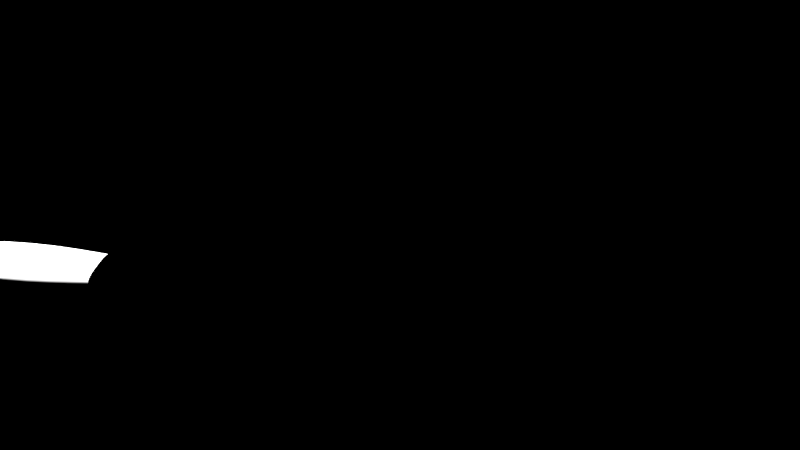 # Source: sarten.blend  (saved by Blender 2.70.0; exported with 4.5.12 LTS)
import bpy
from mathutils import Matrix  # noqa: F401  (used for matrix-valued properties, if any)

bpy.ops.wm.read_factory_settings(use_empty=True)
scene = bpy.context.scene
scene.name = 'Scene'

# ---- collections
col_collection_1 = bpy.data.collections.new('Collection 1'); scene.collection.children.link(col_collection_1)

# ---- materials (node trees are filled in below, after node groups)
mat_basesarten = bpy.data.materials.new('BaseSarten')
mat_basesarten.alpha_threshold = 0.0
mat_basesarten.diffuse_color = (0.0, 0.0, 0.0, 1.0)
mat_basesarten.roughness = 0.5
mat_basesarten.line_color = (0.0, 0.0, 0.0, 1.0)
mat_material = bpy.data.materials.new('Material')
mat_material.alpha_threshold = 0.0
mat_material.roughness = 0.5
mat_material.specular_intensity = 0.8276
mat_material.line_color = (0.0, 0.0, 0.0, 1.0)

# ---- material node trees

# ---- world
world_world = bpy.data.worlds.new('World'); scene.world = world_world
world_world.use_nodes = True; world_world.node_tree.nodes.clear()
_N = world_world.node_tree.nodes; _L = world_world.node_tree.links
n0 = _N.new('ShaderNodeOutputWorld'); n0.name = 'World Output'; n0.location = (300, 300)
n0.width = 120
n1 = _N.new('ShaderNodeBackground'); n1.name = 'Background'; n1.location = (10, 300)
n1.width = 150
n2 = _N.new('ShaderNodeRGB'); n2.name = 'RGB'; n2.location = (-180, 300)
n2.outputs[0].default_value = (0.0, 0.0, 0.0, 1.0)
_L.new(n1.outputs[0], n0.inputs[0])
_L.new(n2.outputs[0], n1.inputs[0])
n0.is_active_output = True
world_world.color = (0.0, 0.0, 0.0)
world_world.use_sun_shadow = False
world_world.sun_shadow_jitter_overblur = 0.0
world_world.cycles.sampling_method = 'MANUAL'
world_world.cycles.sample_map_resolution = 256

# ---- cameras
cam_camera_002 = bpy.data.cameras.new('Camera.002')
cam_camera_002.passepartout_alpha = 0.7881
cam_camera_002.clip_end = 497.7
cam_camera_002.lens = 91.09
cam_camera_002.sensor_width = 32.0
cam_camera_002.sensor_height = 18.0
cam_camera_002.show_limits = True
cam_camera_002.dof.focus_distance = 3.0
cam_camera_002.dof.aperture_fstop = 128.0

# ---- meshes
me_circle = bpy.data.meshes.new('Circle')
me_circle.from_pydata([(0.0, 1.0, 0.0), (-0.1951, 0.9808, 0.0), (-0.3827, 0.9239, 0.0), (-0.5556, 0.8315, 0.0), (-0.7071, 0.7071, 0.0), (-0.8315, 0.5556, 0.0), (-0.9239, 0.3827, 0.0), (-0.9808, 0.1951, 0.0), (-1.0, 7.55e-08, 0.0), (-0.9808, -0.1951, 0.0), (-0.9239, -0.3827, 0.0), (-0.8315, -0.5556, 0.0), (-0.7071, -0.7071, 0.0), (-0.5556, -0.8315, 0.0), (-0.3827, -0.9239, 0.0), (-0.1951, -0.9808, 0.0), (3.258e-07, -1.0, 0.0), (0.1951, -0.9808, 0.0), (0.3827, -0.9239, 0.0), (0.5556, -0.8315, 0.0), (0.7071, -0.7071, 0.0), (0.8315, -0.5556, 0.0), (0.9239, -0.3827, 0.0), (0.9808, -0.1951, 0.0), (1.0, 9.656e-07, 0.0), (0.9808, 0.1951, 0.0), (0.9239, 0.3827, 0.0), (0.8315, 0.5556, 0.0), (0.7071, 0.7071, 0.0), (0.5556, 0.8315, 0.0), (0.3827, 0.9239, 0.0), (0.1951, 0.9808, 0.0), (0.5087, 4.32, 0.4763), (-0.447, 2.247, 0.433), (-0.8767, 2.117, 0.433), (-1.273, 1.905, 0.433), (-1.62, 1.62, 0.433), (-1.905, 1.273, 0.433), (-2.117, 0.8767, 0.433), (-2.247, 0.447, 0.433), (-2.291, -1.974e-07, 0.433), (-2.247, -0.447, 0.433), (-2.117, -0.8767, 0.433), (-1.905, -1.273, 0.433), (-1.62, -1.62, 0.433), (-1.273, -1.905, 0.433), (-0.8767, -2.117, 0.433), (-0.4469, -2.247, 0.433), (9.172e-07, -2.291, 0.433), (0.447, -2.247, 0.433), (0.8767, -2.117, 0.433), (1.273, -1.905, 0.433), (1.62, -1.62, 0.433), (1.905, -1.273, 0.433), (2.117, -0.8767, 0.433), (2.247, -0.4469, 0.433), (2.291, 1.842e-06, 0.433), (2.247, 0.447, 0.433), (2.117, 0.8767, 0.433), (1.905, 1.273, 0.433), (1.62, 1.62, 0.433), (1.273, 1.905, 0.433), (0.8767, 2.117, 0.433), (0.4469, 2.247, 0.433), (1.874e-07, 2.463, 0.669), (-0.4805, 2.416, 0.669), (-0.9425, 2.275, 0.669), (-1.368, 2.048, 0.669), (-1.742, 1.742, 0.669), (-2.048, 1.368, 0.669), (-2.275, 0.9425, 0.669), (-2.416, 0.4805, 0.669), (-2.463, -2.368e-07, 0.669), (-2.416, -0.4805, 0.669), (-2.275, -0.9425, 0.669), (-2.048, -1.368, 0.669), (-1.742, -1.742, 0.669), (-1.368, -2.048, 0.669), (-0.9425, -2.275, 0.669), (-0.4805, -2.416, 0.669), (9.9e-07, -2.463, 0.669), (0.4805, -2.416, 0.669), (0.9425, -2.275, 0.669), (1.368, -2.048, 0.669), (1.742, -1.742, 0.669), (2.048, -1.368, 0.669), (2.275, -0.9425, 0.669), (2.416, -0.4805, 0.669), (2.463, 1.956e-06, 0.669), (2.416, 0.4805, 0.669), (2.275, 0.9425, 0.669), (2.048, 1.368, 0.669), (1.742, 1.742, 0.669), (1.368, 2.048, 0.669), (0.9425, 2.275, 0.669), (0.4805, 2.416, 0.669), (1.904e-07, 2.463, 0.9574), (-0.4805, 2.416, 0.9574), (-0.9425, 2.275, 0.9574), (-1.368, 2.048, 0.9574), (-1.742, 1.742, 0.9574), (-2.048, 1.368, 0.9574), (-2.275, 0.9425, 0.9574), (-2.416, 0.4805, 0.9574), (-2.463, -2.368e-07, 0.9574), (-2.416, -0.4805, 0.9574), (-2.275, -0.9425, 0.9574), (-2.048, -1.368, 0.9574), (-1.742, -1.742, 0.9574), (-1.368, -2.048, 0.9574), (-0.9425, -2.275, 0.9574), (-0.4805, -2.416, 0.9574), (9.929e-07, -2.463, 0.9574), (0.4805, -2.416, 0.9574), (0.9425, -2.275, 0.9574), (1.368, -2.048, 0.9574), (1.742, -1.742, 0.9574), (2.048, -1.368, 0.9574), (2.275, -0.9425, 0.9574), (2.416, -0.4805, 0.9574), (2.463, 1.956e-06, 0.9574), (2.416, 0.4805, 0.9574), (2.275, 0.9425, 0.9574), (2.048, 1.368, 0.9574), (1.742, 1.742, 0.9574), (1.368, 2.048, 0.9574), (0.9425, 2.275, 0.9574), (0.4805, 2.416, 0.9574), (-0.4622, 2.323, 0.9574), (2.481e-07, 2.369, 0.9574), (-0.9066, 2.189, 0.9574), (-1.316, 1.97, 0.9574), (-1.675, 1.675, 0.9574), (-1.97, 1.316, 0.9574), (-2.189, 0.9066, 0.9574), (-2.323, 0.4622, 0.9574), (-2.369, -2.361e-07, 0.9574), (-2.323, -0.4622, 0.9574), (-2.189, -0.9066, 0.9574), (-1.97, -1.316, 0.9574), (-1.675, -1.675, 0.9574), (-1.316, -1.97, 0.9574), (-0.9066, -2.189, 0.9574), (-0.4622, -2.323, 0.9574), (9.701e-07, -2.369, 0.9574), (0.4622, -2.323, 0.9574), (0.9066, -2.189, 0.9574), (1.316, -1.97, 0.9574), (1.675, -1.675, 0.9574), (1.97, -1.316, 0.9574), (2.189, -0.9066, 0.9574), (2.323, -0.4622, 0.9574), (2.369, 1.839e-06, 0.9574), (2.323, 0.4622, 0.9574), (2.189, 0.9066, 0.9574), (1.97, 1.316, 0.9574), (1.675, 1.675, 0.9574), (1.316, 1.97, 0.9574), (0.9066, 2.189, 0.9574), (0.4622, 2.323, 0.9574), (-0.4622, 2.323, 0.5811), (2.31e-07, 2.369, 0.5811), (-0.9066, 2.189, 0.5811), (-1.316, 1.97, 0.5811), (-1.675, 1.675, 0.5811), (-1.97, 1.316, 0.5811), (-2.189, 0.9066, 0.5811), (-2.323, 0.4622, 0.5811), (-2.369, -2.361e-07, 0.5811), (-2.323, -0.4622, 0.5811), (-2.189, -0.9066, 0.5811), (-1.97, -1.316, 0.5811), (-1.675, -1.675, 0.5811), (-1.316, -1.97, 0.5811), (-0.9066, -2.189, 0.5811), (-0.4622, -2.323, 0.5811), (9.529e-07, -2.369, 0.5811), (0.4622, -2.323, 0.5811), (0.9066, -2.189, 0.5811), (1.316, -1.97, 0.5811), (1.675, -1.675, 0.5811), (1.97, -1.316, 0.5811), (2.189, -0.9066, 0.5811), (2.323, -0.4622, 0.5811), (2.369, 1.839e-06, 0.5811), (2.323, 0.4622, 0.5811), (2.189, 0.9066, 0.5811), (1.97, 1.316, 0.5811), (1.675, 1.675, 0.5811), (1.316, 1.97, 0.5811), (0.9066, 2.189, 0.5811), (0.4622, 2.323, 0.5811), (1.404, 1.404, 0.2165), (1.103, 1.651, 0.2165), (0.3873, -1.947, 0.2165), (0.7597, -1.834, 0.2165), (-1.834, 0.7597, 0.2165), (-1.947, 0.3873, 0.2165), (1.834, 0.7597, 0.2165), (1.651, 1.103, 0.2165), (-1.404, 1.404, 0.2165), (-1.651, 1.103, 0.2165), (-0.3873, -1.947, 0.2165), (7.683e-07, -1.985, 0.2165), (1.985, 1.629e-06, 0.2165), (1.947, 0.3873, 0.2165), (-0.7597, 1.834, 0.2165), (-1.103, 1.651, 0.2165), (-1.103, -1.651, 0.2165), (-0.7597, -1.834, 0.2165), (1.834, -0.7597, 0.2165), (1.947, -0.3873, 0.2165), (1.214e-07, 1.985, 0.2165), (-0.3873, 1.947, 0.2165), (-1.651, -1.103, 0.2165), (-1.404, -1.404, 0.2165), (0.3873, 1.947, 0.2165), (1.404, -1.404, 0.2165), (1.651, -1.103, 0.2165), (-1.947, -0.3873, 0.2165), (-1.834, -0.7597, 0.2165), (0.7597, 1.834, 0.2165), (1.103, -1.651, 0.2165), (-1.985, -1.377e-07, 0.2165), (-0.3727, 1.874, 0.2092), (5.197e-07, 1.91, 0.2092), (-0.7311, 1.765, 0.2092), (-1.061, 1.588, 0.2092), (-1.351, 1.351, 0.2092), (-1.588, 1.061, 0.2092), (-1.765, 0.7311, 0.2092), (-1.874, 0.3727, 0.2092), (-1.91, -2.361e-07, 0.2092), (-1.874, -0.3727, 0.2092), (-1.765, -0.7311, 0.2092), (-1.588, -1.061, 0.2092), (-1.351, -1.351, 0.2092), (-1.061, -1.588, 0.2092), (-0.7311, -1.765, 0.2092), (-0.3727, -1.874, 0.2092), (8.296e-07, -1.91, 0.2092), (0.3727, -1.874, 0.2092), (0.7311, -1.765, 0.2092), (1.061, -1.588, 0.2092), (1.351, -1.351, 0.2092), (1.588, -1.061, 0.2092), (1.765, -0.7311, 0.2092), (1.874, -0.3727, 0.2092), (1.91, 1.256e-06, 0.2092), (1.874, 0.3727, 0.2092), (1.765, 0.7311, 0.2092), (1.588, 1.061, 0.2092), (1.351, 1.351, 0.2092), (1.061, 1.588, 0.2092), (0.7311, 1.765, 0.2092), (0.3727, 1.874, 0.2092), (-1.079e-06, 6.235, 0.4795), (-0.3148, 2.637, 0.4598), (0.3148, 2.637, 0.4598), (-3.536e-07, 2.789, 0.626), (-0.3384, 2.756, 0.626), (0.3384, 2.756, 0.626), (-4.001e-07, 2.453, 0.3073), (-0.2728, 2.426, 0.3073), (0.2728, 2.426, 0.3073), (-0.3148, 2.947, 0.4763), (0.3148, 2.947, 0.4763), (-5.324e-07, 2.947, 0.6426), (-0.3384, 2.947, 0.6426), (0.3384, 2.947, 0.6426), (-5.789e-07, 2.947, 0.3239), (-0.2728, 2.947, 0.3239), (0.2728, 2.947, 0.3239), (-0.3148, 5.693, 0.4763), (0.3148, 5.693, 0.4763), (-5.324e-07, 5.693, 0.6426), (-0.3384, 5.693, 0.6426), (0.3384, 5.693, 0.6426), (-5.789e-07, 5.693, 0.3239), (-0.2728, 5.693, 0.3239), (0.2728, 5.693, 0.3239), (-0.2145, 6.089, 0.4778), (0.2145, 6.089, 0.4778), (-7.87e-07, 6.089, 0.591), (-0.2306, 6.089, 0.591), (0.2306, 6.089, 0.591), (-8.187e-07, 6.089, 0.3739), (-0.1858, 6.089, 0.3739), (0.1858, 6.089, 0.3739), (-0.09951, 6.235, 0.4795), (0.09951, 6.235, 0.4795), (-1.075e-06, 6.235, 0.532), (-0.107, 6.235, 0.532), (0.107, 6.235, 0.532), (-1.09e-06, 6.235, 0.4313), (-0.08623, 6.235, 0.4313), (0.08622, 6.235, 0.4313), (-0.4407, 4.32, 0.3239), (-5.241e-08, 4.32, 0.3239), (0.4407, 4.32, 0.3239), (0.5468, 4.32, 0.6426), (-0.5087, 4.32, 0.4763), (-0.5468, 4.32, 0.6426), (2.27e-08, 4.32, 0.6426), (0.4805, 2.416, 0.9026), (1.898e-07, 2.463, 0.9026), (1.742, -1.742, 0.9026), (2.048, -1.368, 0.9026), (-2.416, -0.4805, 0.9026), (-2.275, -0.9425, 0.9026), (1.368, 2.048, 0.9026), (0.9425, 2.275, 0.9026), (0.9425, -2.275, 0.9026), (1.368, -2.048, 0.9026), (-2.416, 0.4805, 0.9026), (-2.463, -2.368e-07, 0.9026), (2.048, 1.368, 0.9026), (1.742, 1.742, 0.9026), (9.924e-07, -2.463, 0.9026), (0.4805, -2.416, 0.9026), (-2.048, 1.368, 0.9026), (-2.275, 0.9425, 0.9026), (2.416, 0.4805, 0.9026), (2.275, 0.9425, 0.9026), (-1.368, 2.048, 0.9026), (-1.742, 1.742, 0.9026), (-0.9425, -2.275, 0.9026), (-0.4805, -2.416, 0.9026), (2.416, -0.4805, 0.9026), (2.463, 1.956e-06, 0.9026), (-0.4805, 2.416, 0.9026), (-0.9425, 2.275, 0.9026), (-1.742, -1.742, 0.9026), (-1.368, -2.048, 0.9026), (2.275, -0.9425, 0.9026), (-2.048, -1.368, 0.9026)], [], [(1, 0, 31, 30, 29, 28, 27, 26, 25, 24, 23, 22, 21, 20, 19, 18, 17, 16, 15, 14, 13, 12, 11, 10, 9, 8, 7, 6, 5, 4, 3, 2), (61, 62, 94, 93), (192, 193, 61, 60), (194, 195, 50, 49), (196, 197, 39, 38), (198, 199, 59, 58), (200, 201, 37, 36), (202, 203, 48, 47), (204, 205, 57, 56), (206, 207, 35, 34), (208, 209, 46, 45), (210, 211, 55, 54), (95, 63, 258, 261), (214, 215, 44, 43), (63, 216, 264, 258), (217, 218, 53, 52), (219, 220, 42, 41), (193, 221, 62, 61), (195, 222, 51, 50), (197, 223, 40, 39), (199, 192, 60, 59), (203, 194, 49, 48), (201, 196, 38, 37), (205, 198, 58, 57), (207, 200, 36, 35), (209, 202, 47, 46), (211, 204, 56, 55), (213, 206, 34, 33), (215, 208, 45, 44), (218, 210, 54, 53), (220, 214, 43, 42), (221, 216, 63, 62), (222, 217, 52, 51), (223, 219, 41, 40), (304, 305, 96, 127), (50, 51, 83, 82), (39, 40, 72, 71), (59, 60, 92, 91), (48, 49, 81, 80), (37, 38, 70, 69), (57, 58, 90, 89), (35, 36, 68, 67), (46, 47, 79, 78), (55, 56, 88, 87), (33, 34, 66, 65), (44, 45, 77, 76), (53, 54, 86, 85), (42, 43, 75, 74), (62, 63, 95, 94), (51, 52, 84, 83), (40, 41, 73, 72), (60, 61, 93, 92), (49, 50, 82, 81), (38, 39, 71, 70), (58, 59, 91, 90), (36, 37, 69, 68), (47, 48, 80, 79), (56, 57, 89, 88), (34, 35, 67, 66), (45, 46, 78, 77), (54, 55, 87, 86), (212, 213, 263, 262), (43, 44, 76, 75), (216, 212, 262, 264), (52, 53, 85, 84), (41, 42, 74, 73), (158, 159, 191, 190), (306, 307, 117, 116), (308, 309, 106, 105), (310, 311, 126, 125), (312, 313, 115, 114), (314, 315, 104, 103), (316, 317, 124, 123), (318, 319, 113, 112), (320, 321, 102, 101), (322, 323, 122, 121), (324, 325, 100, 99), (326, 327, 111, 110), (328, 329, 120, 119), (330, 331, 98, 97), (332, 333, 109, 108), (307, 334, 118, 117), (309, 335, 107, 106), (311, 304, 127, 126), (313, 306, 116, 115), (315, 308, 105, 104), (317, 310, 125, 124), (319, 312, 114, 113), (321, 314, 103, 102), (323, 316, 123, 122), (325, 320, 101, 100), (327, 318, 112, 111), (329, 322, 121, 120), (331, 324, 99, 98), (333, 326, 110, 109), (334, 328, 119, 118), (305, 330, 97, 96), (335, 332, 108, 107), (128, 129, 96, 97), (130, 128, 97, 98), (131, 130, 98, 99), (132, 131, 99, 100), (133, 132, 100, 101), (134, 133, 101, 102), (135, 134, 102, 103), (136, 135, 103, 104), (137, 136, 104, 105), (138, 137, 105, 106), (139, 138, 106, 107), (140, 139, 107, 108), (141, 140, 108, 109), (142, 141, 109, 110), (143, 142, 110, 111), (144, 143, 111, 112), (145, 144, 112, 113), (146, 145, 113, 114), (147, 146, 114, 115), (148, 147, 115, 116), (149, 148, 116, 117), (150, 149, 117, 118), (151, 150, 118, 119), (152, 151, 119, 120), (153, 152, 120, 121), (154, 153, 121, 122), (155, 154, 122, 123), (156, 155, 123, 124), (157, 156, 124, 125), (158, 157, 125, 126), (159, 158, 126, 127), (129, 159, 127, 96), (224, 226, 227, 228, 229, 230, 231, 232, 233, 234, 235, 236, 237, 238, 239, 240, 241, 242, 243, 244, 245, 246, 247, 248, 249, 250, 251, 252, 253, 254, 255, 225), (147, 148, 180, 179), (136, 137, 169, 168), (156, 157, 189, 188), (145, 146, 178, 177), (134, 135, 167, 166), (154, 155, 187, 186), (132, 133, 165, 164), (143, 144, 176, 175), (152, 153, 185, 184), (130, 131, 163, 162), (141, 142, 174, 173), (150, 151, 183, 182), (129, 128, 160, 161), (139, 140, 172, 171), (159, 129, 161, 191), (148, 149, 181, 180), (137, 138, 170, 169), (157, 158, 190, 189), (146, 147, 179, 178), (135, 136, 168, 167), (155, 156, 188, 187), (144, 145, 177, 176), (133, 134, 166, 165), (153, 154, 186, 185), (131, 132, 164, 163), (142, 143, 175, 174), (151, 152, 184, 183), (128, 130, 162, 160), (140, 141, 173, 172), (149, 150, 182, 181), (138, 139, 171, 170), (28, 29, 193, 192), (17, 18, 195, 194), (6, 7, 197, 196), (26, 27, 199, 198), (4, 5, 201, 200), (15, 16, 203, 202), (24, 25, 205, 204), (2, 3, 207, 206), (13, 14, 209, 208), (22, 23, 211, 210), (0, 1, 213, 212), (11, 12, 215, 214), (31, 0, 212, 216), (20, 21, 218, 217), (9, 10, 220, 219), (29, 30, 221, 193), (18, 19, 222, 195), (7, 8, 223, 197), (27, 28, 192, 199), (16, 17, 194, 203), (5, 6, 196, 201), (25, 26, 198, 205), (3, 4, 200, 207), (14, 15, 202, 209), (23, 24, 204, 211), (1, 2, 206, 213), (12, 13, 208, 215), (21, 22, 210, 218), (10, 11, 214, 220), (30, 31, 216, 221), (19, 20, 217, 222), (8, 9, 219, 223), (224, 225, 161, 160), (226, 224, 160, 162), (227, 226, 162, 163), (228, 227, 163, 164), (229, 228, 164, 165), (230, 229, 165, 166), (231, 230, 166, 167), (232, 231, 167, 168), (233, 232, 168, 169), (234, 233, 169, 170), (235, 234, 170, 171), (236, 235, 171, 172), (237, 236, 172, 173), (238, 237, 173, 174), (239, 238, 174, 175), (240, 239, 175, 176), (241, 240, 176, 177), (242, 241, 177, 178), (243, 242, 178, 179), (244, 243, 179, 180), (245, 244, 180, 181), (246, 245, 181, 182), (247, 246, 182, 183), (248, 247, 183, 184), (249, 248, 184, 185), (250, 249, 185, 186), (251, 250, 186, 187), (252, 251, 187, 188), (253, 252, 188, 189), (254, 253, 189, 190), (255, 254, 190, 191), (225, 255, 191, 161), (261, 258, 266, 269), (258, 264, 272, 266), (262, 263, 271, 270), (264, 262, 270, 272), (33, 65, 260, 257), (64, 95, 261, 259), (65, 64, 259, 260), (213, 33, 257, 263), (300, 32, 274, 277), (32, 299, 280, 274), (298, 297, 279, 278), (299, 298, 278, 280), (257, 260, 268, 265), (259, 261, 269, 267), (260, 259, 267, 268), (263, 257, 265, 271), (277, 274, 282, 285), (274, 280, 288, 282), (278, 279, 287, 286), (280, 278, 286, 288), (301, 302, 276, 273), (303, 300, 277, 275), (302, 303, 275, 276), (297, 301, 273, 279), (285, 282, 290, 293), (282, 288, 296, 290), (286, 287, 295, 294), (288, 286, 294, 296), (273, 276, 284, 281), (275, 277, 285, 283), (276, 275, 283, 284), (279, 273, 281, 287), (294, 295, 289, 256), (296, 294, 256, 290), (256, 289, 292, 291), (290, 256, 291, 293), (281, 284, 292, 289), (283, 285, 293, 291), (284, 283, 291, 292), (287, 281, 289, 295), (269, 266, 32, 300), (266, 272, 299, 32), (270, 271, 297, 298), (272, 270, 298, 299), (265, 268, 302, 301), (267, 269, 300, 303), (268, 267, 303, 302), (271, 265, 301, 297), (95, 64, 305, 304), (84, 85, 307, 306), (73, 74, 309, 308), (93, 94, 311, 310), (82, 83, 313, 312), (71, 72, 315, 314), (91, 92, 317, 316), (80, 81, 319, 318), (69, 70, 321, 320), (89, 90, 323, 322), (67, 68, 325, 324), (78, 79, 327, 326), (87, 88, 329, 328), (65, 66, 331, 330), (76, 77, 333, 332), (85, 86, 334, 307), (74, 75, 335, 309), (94, 95, 304, 311), (83, 84, 306, 313), (72, 73, 308, 315), (92, 93, 310, 317), (81, 82, 312, 319), (70, 71, 314, 321), (90, 91, 316, 323), (68, 69, 320, 325), (79, 80, 318, 327), (88, 89, 322, 329), (66, 67, 324, 331), (77, 78, 326, 333), (86, 87, 328, 334), (64, 65, 330, 305), (75, 76, 332, 335)])
me_circle.polygons.foreach_set('use_smooth', [True] * 306)
me_circle.polygons.foreach_set('material_index', [0, 0, 0, 0, 0, 0, 0, 0, 0, 0, 0, 0, 0, 0, 0, 0, 0, 0, 0, 0, 0, 0, 0, 0, 0, 0, 0, 0, 0, 0, 0, 0, 0, 0, 0, 0, 0, 0, 0, 0, 0, 0, 0, 0, 0, 0, 0, 0, 0, 0, 0, 0, 0, 0, 0, 0, 0, 0, 0, 0, 0, 0, 0, 0, 0, 0, 0, 0, 0, 0, 0, 0, 0, 0, 0, 0, 0, 0, 0, 0, 0, 0, 0, 0, 0, 0, 0, 0, 0, 0, 0, 0, 0, 0, 0, 0, 0, 0, 0, 0, 0, 0, 0, 0, 0, 0, 0, 0, 0, 0, 0, 0, 0, 0, 0, 0, 0, 0, 0, 0, 0, 0, 0, 0, 0, 0, 0, 0, 0, 0, 0, 0, 0, 0, 0, 0, 0, 0, 0, 0, 0, 0, 0, 0, 0, 0, 0, 0, 0, 0, 0, 0, 0, 0, 0, 0, 0, 0, 0, 0, 0, 0, 0, 0, 0, 0, 0, 0, 0, 0, 0, 0, 0, 0, 0, 0, 0, 0, 0, 0, 0, 0, 0, 0, 0, 0, 0, 0, 0, 0, 0, 0, 0, 0, 0, 0, 0, 0, 0, 0, 0, 0, 0, 0, 0, 0, 0, 0, 0, 0, 0, 0, 0, 0, 0, 0, 0, 0, 0, 0, 0, 0, 0, 0, 0, 0, 0, 0, 0, 0, 0, 0, 0, 0, 1, 1, 1, 1, 0, 0, 0, 0, 0, 0, 0, 0, 1, 1, 1, 1, 0, 0, 0, 0, 0, 0, 0, 0, 0, 0, 0, 0, 0, 0, 0, 0, 1, 1, 1, 1, 1, 1, 1, 1, 0, 0, 0, 0, 0, 0, 0, 0, 0, 0, 0, 0, 0, 0, 0, 0, 0, 0, 0, 0, 0, 0, 0, 0, 0, 0, 0, 0, 0, 0, 0, 0])
me_circle.materials.append(mat_basesarten)
me_circle.materials.append(mat_material)
me_circle.use_remesh_preserve_volume = False
me_circle.use_remesh_preserve_attributes = False
me_circle.use_mirror_vertex_groups = False
me_circle.update()

# ---- objects
ob_circle = bpy.data.objects.new('Circle', me_circle)
ob_camera = bpy.data.objects.new('Camera', cam_camera_002)

# ---- transforms, parenting, visibility, modifiers, constraints
ob_circle.location = (0.0, 0.0, 0.0)
ob_circle.lineart.crease_threshold = 0.0
_m = ob_circle.modifiers.new('Subsurf', 'SUBSURF')
_m.uv_smooth = 'PRESERVE_CORNERS'
_m.quality = 2
_m.levels = 2
_m.show_only_control_edges = False
ob_camera.location = (-21.94, -9.961, 16.22)
ob_camera.rotation_euler = (1.015, 0.1075, -1.255)
ob_camera.scale = (1.0, 1.0, 1.0)
ob_camera.hide_viewport = True
ob_camera.lineart.crease_threshold = 0.0

# ---- collection membership
col_collection_1.objects.link(ob_circle)
col_collection_1.objects.link(ob_camera)

# ---- scene / render settings (as saved in the file)
scene.camera = ob_camera
scene.frame_start = 1; scene.frame_end = 250; scene.frame_set(182)
scene.render.engine = 'BLENDER_EEVEE_NEXT'
scene.render.image_settings.color_mode = 'RGB'
scene.render.image_settings.compression = 90
scene.render.resolution_x = 1280
scene.render.resolution_y = 720
scene.render.dither_intensity = 0.0
scene.render.film_transparent = True
scene.render.bake_margin = 2
scene.render.bake_bias = 0.0
scene.cycles.use_denoising = False
scene.cycles.samples = 1000
scene.cycles.sampling_pattern = 'TABULATED_SOBOL'
scene.cycles.light_sampling_threshold = 0.0
scene.cycles.use_adaptive_sampling = False
scene.cycles.use_light_tree = False
scene.cycles.blur_glossy = 0.0
scene.cycles.max_bounces = 128
scene.cycles.diffuse_bounces = 128
scene.cycles.glossy_bounces = 128
scene.cycles.transmission_bounces = 128
scene.cycles.volume_bounces = 1
scene.cycles.transparent_max_bounces = 128
scene.cycles.film_exposure = 7.0
scene.cycles.pixel_filter_type = 'GAUSSIAN'
scene.cycles.sample_clamp_indirect = 0.0
scene.cycles.debug_bvh_type = 'STATIC_BVH'
scene.view_settings.view_transform = 'Standard'
bpy.context.view_layer.update()

# ---- added for rendering (the .blend has no usable light): sun
light_auto_sun = bpy.data.lights.new('AutoSun', 'SUN')
light_auto_sun.energy = 3.0
light_auto_sun.angle = 0.0523599
ob_auto_sun = bpy.data.objects.new('AutoSun', light_auto_sun)
scene.collection.objects.link(ob_auto_sun)
ob_auto_sun.rotation_euler = (0.872665, 0.174533, 0.523599)
bpy.context.view_layer.update()
